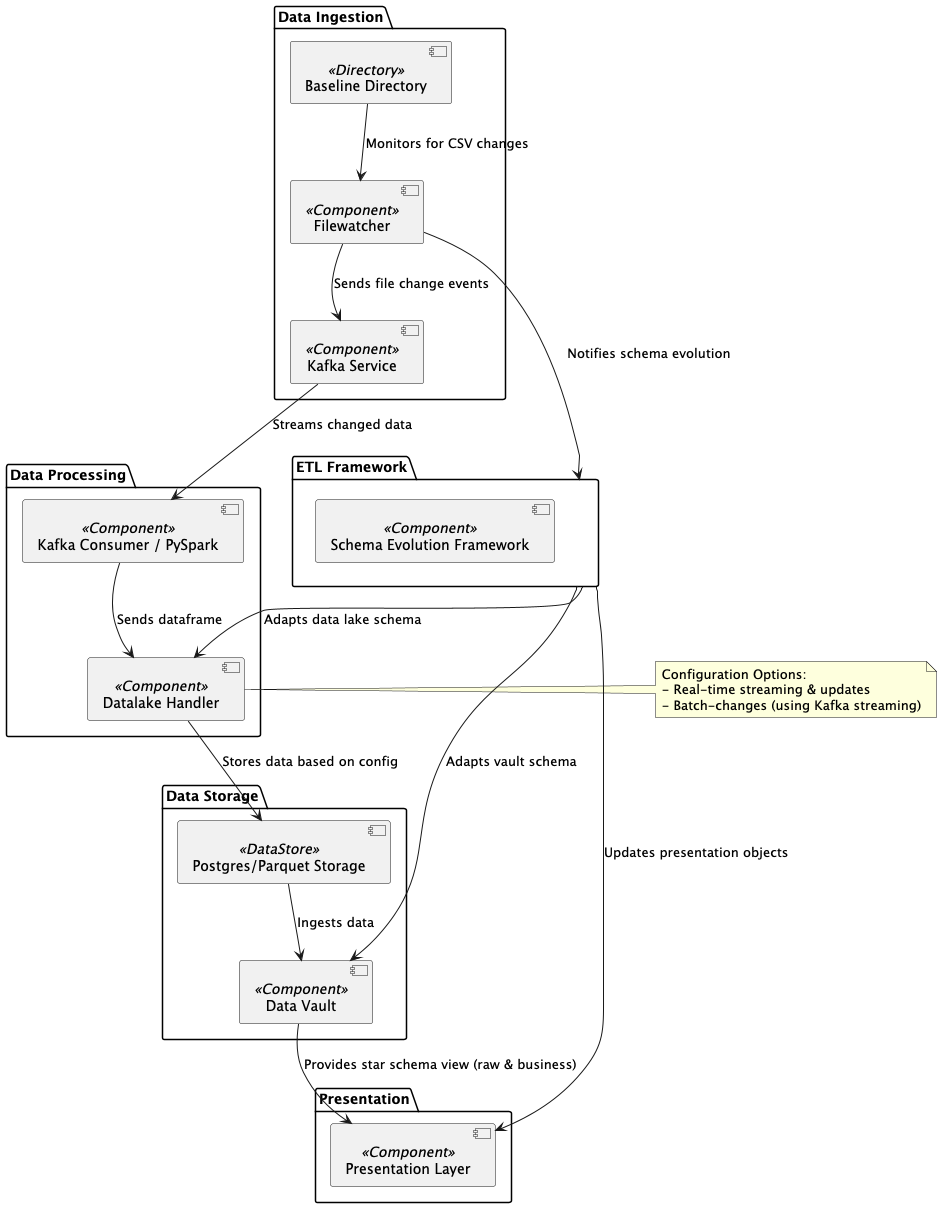

The diagram above was rendered by PlantUML. Its source (embedded in the PNG):
@startuml
' Define packages for clarity
package "Data Ingestion" {
  [Baseline Directory] <<Directory>>
  [Filewatcher] <<Component>>
  [Kafka Service] <<Component>>
}

package "Data Processing" {
  [Kafka Consumer / PySpark] <<Component>>
  [Datalake Handler] <<Component>>
}

package "Data Storage" {
  [Postgres/Parquet Storage] <<DataStore>>
  [Data Vault] <<Component>>
}

package "Presentation" {
  [Presentation Layer] <<Component>>
}

package "ETL Framework" {
  [Schema Evolution Framework] <<Component>>
}

' Show interactions between components
[Baseline Directory] --> [Filewatcher] : Monitors for CSV changes
[Filewatcher] --> [Kafka Service] : Sends file change events
[Kafka Service] --> [Kafka Consumer / PySpark] : Streams changed data
[Kafka Consumer / PySpark] --> [Datalake Handler] : Sends dataframe

note right of [Datalake Handler]
  Configuration Options:
  - Real-time streaming & updates
  - Batch-changes (using Kafka streaming)
end note

[Datalake Handler] --> [Postgres/Parquet Storage] : Stores data based on config
[Postgres/Parquet Storage] --> [Data Vault] : Ingests data
[Data Vault] --> [Presentation Layer] : Provides star schema view (raw & business)

' Integration of ETL Framework
[Filewatcher] --> [ETL Framework] : Notifies schema evolution
[ETL Framework] --> [Datalake Handler] : Adapts data lake schema
[ETL Framework] --> [Data Vault] : Adapts vault schema
[ETL Framework] --> [Presentation Layer] : Updates presentation objects
@enduml